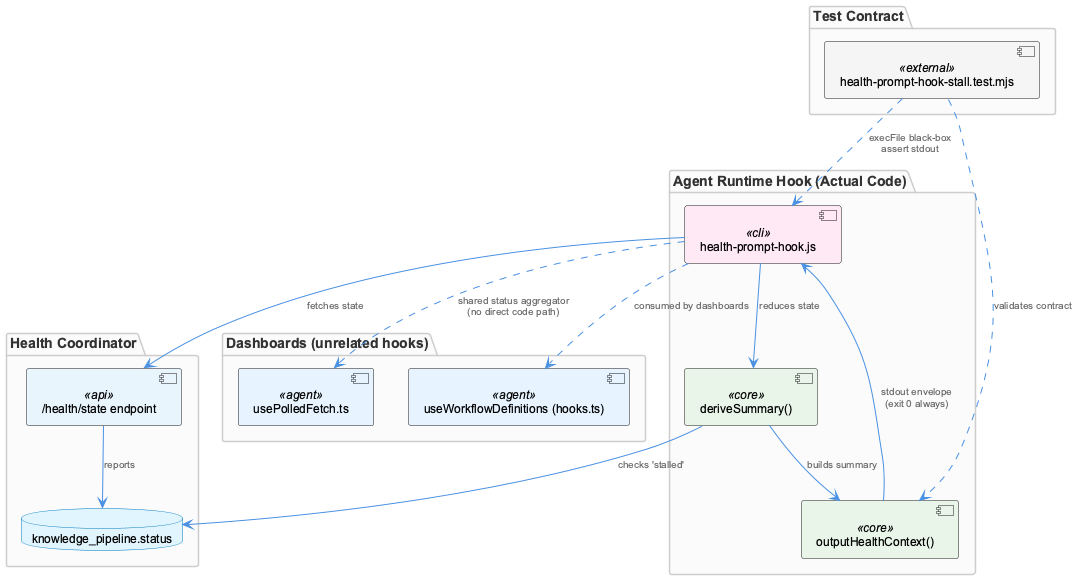

The diagram above was rendered by PlantUML. Its source (embedded in the PNG):
@startuml
!include /Users/Q284340/Agentic/coding/docs/puml/_standard-style.puml

package "Agent Runtime Hook (Actual Code)" {
  component "health-prompt-hook.js" as hook <<cli>>
  component "deriveSummary()" as derive <<core>>
  component "outputHealthContext()" as envelope <<core>>
}

package "Health Coordinator" {
  component "/health/state endpoint" as healthApi <<api>>
  database "knowledge_pipeline.status" as kpStatus
}

package "Test Contract" {
  component "health-prompt-hook-stall.test.mjs" as test <<external>>
}

package "Dashboards (unrelated hooks)" {
  component "usePolledFetch.ts" as polled <<agent>>
  component "useWorkflowDefinitions (hooks.ts)" as workflow <<agent>>
}

hook --> healthApi : "fetches state"
healthApi --> kpStatus : "reports"
hook --> derive : "reduces state"
derive --> kpStatus : "checks 'stalled'"
derive --> envelope : "builds summary"
envelope --> hook : "stdout envelope\n(exit 0 always)"

test ..> hook : "execFile black-box\nassert stdout"
test ..> envelope : "validates contract"

hook ..> polled : "shared status aggregator\n(no direct code path)"
hook ..> workflow : "consumed by dashboards"

@enduml